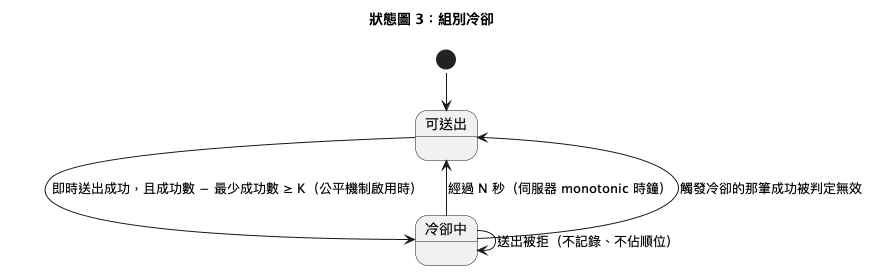

The diagram above was rendered by PlantUML. Its source (embedded in the PNG):
@startuml
!pragma layout smetana
title 狀態圖 3：組別冷卻
state "可送出" as Ready
state "冷卻中" as Cooling
[*] --> Ready
Ready --> Cooling : 即時送出成功，且成功數 − 最少成功數 ≥ K（公平機制啟用時）
Cooling --> Ready : 經過 N 秒（伺服器 monotonic 時鐘）
Cooling --> Ready : 觸發冷卻的那筆成功被判定無效
Cooling --> Cooling : 送出被拒（不記錄、不佔順位）
@enduml